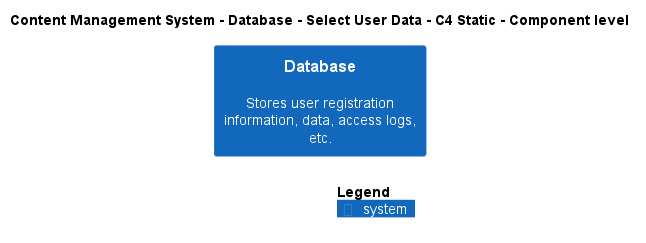

The diagram above was rendered by PlantUML. Its source (embedded in the PNG):
@startuml
!include ..\..\..\..\..\.c4s\C4_Component.puml

AddElementTag("c4interflow:lifecycle:new", $bgColor=green, $fontColor=#ffffff, $borderColor=green, $shadowing="False")
AddElementTag("c4interflow:lifecycle:changed", $bgColor=orange, $fontColor=#ffffff, $borderColor=orange, $shadowing="False")
AddElementTag("c4interflow:lifecycle:removed", $bgColor=red, $fontColor=#ffffff, $borderColor=red, $shadowing="False")

AddRelTag("c4interflow:lifecycle:new", $textColor=green, $lineColor=green)
AddRelTag("c4interflow:lifecycle:changed", $textColor=orange, $lineColor=orange)
AddRelTag("c4interflow:lifecycle:removed", $textColor=red, $lineColor=red)

SHOW_PERSON_PORTRAIT()
LAYOUT_TOP_DOWN()

skinparam linetype polyline

title Content Management System - Database - Select User Data - C4 Static - Component level

System(ContentManagementSystem.SoftwareSystems.Database, "Database", "Stores user registration information, data, access logs, etc.")



SHOW_LEGEND()
@enduml